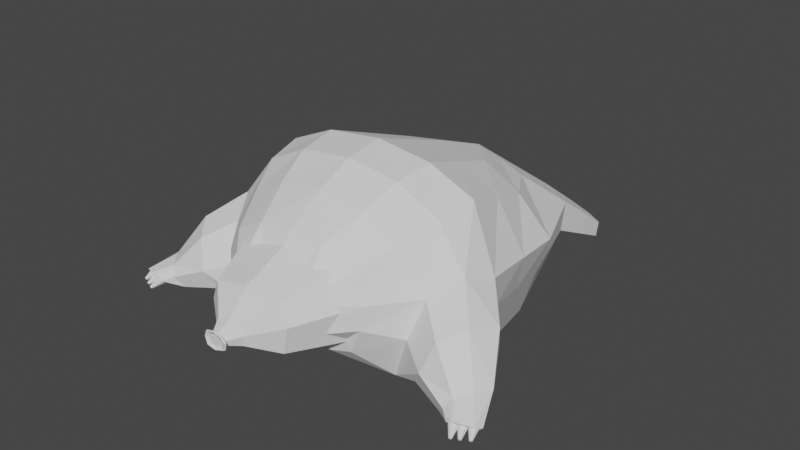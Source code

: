 # Source: mole.blend  (saved by Blender 2.91.10; exported with 4.5.12 LTS)
import bpy
from mathutils import Matrix  # noqa: F401  (used for matrix-valued properties, if any)

bpy.ops.wm.read_factory_settings(use_empty=True)
scene = bpy.context.scene
scene.name = 'Scene'

# ---- collections
col_collection = bpy.data.collections.new('Collection'); scene.collection.children.link(col_collection)

# ---- world
world_world = bpy.data.worlds.new('World'); scene.world = world_world
world_world.use_nodes = True; world_world.node_tree.nodes.clear()
_N = world_world.node_tree.nodes; _L = world_world.node_tree.links
n0 = _N.new('ShaderNodeOutputWorld'); n0.name = 'World Output'; n0.location = (300, 300)
n1 = _N.new('ShaderNodeBackground'); n1.name = 'Background'; n1.location = (10, 300)
n1.inputs[0].default_value = (0.05088, 0.05088, 0.05088, 1.0)
_L.new(n1.outputs[0], n0.inputs[0])
n0.is_active_output = True
world_world.color = (0.05088, 0.05088, 0.05088)
world_world.use_sun_shadow = False
world_world.sun_shadow_jitter_overblur = 0.0

# ---- meshes
me_cube_001 = bpy.data.meshes.new('Cube.001')
me_cube_001.from_pydata([(-0.7777, -2.358, -0.3338), (-0.7871, -2.364, 0.574), (-0.692, 1.239, -0.6828), (-0.6495, 0.8398, 0.4886), (0.004263, 1.406, -0.6828), (0.004289, 0.8589, 0.7035), (0.001328, -2.387, -0.4657), (-0.002201, -2.386, 0.8014), (-1.309, -1.212, -1.0), (-1.273, -0.9888, 1.035), (0.002463, -1.001, 1.381), (0.001602, -1.236, -1.0), (-0.9386, -2.376, 0.2695), (-0.9839, 1.342, 0.04726), (0.001328, -2.774, 0.2303), (0.003269, 1.632, 0.04726), (-1.664, -1.118, 0.3152), (-1.045, 0.1901, 0.6125), (-1.074, 0.3048, -0.9703), (0.003218, 0.2041, 0.9583), (0.00255, 0.3956, -0.9703), (-1.46, 0.2489, 0.1435), (-1.179, -1.522, -0.8887), (0.001528, -1.475, 1.314), (0.001528, -1.537, -0.8887), (-1.179, -1.469, 0.9682), (-1.568, -1.512, 0.458), (-1.011, -1.929, -0.7433), (0.001432, -1.898, 1.114), (0.001432, -1.935, -0.7433), (-1.011, -1.896, 0.7678), (-1.362, -1.87, 0.2855), (-0.9053, 1.398, -0.3901), (0.001328, -2.774, -0.1261), (0.003196, 1.632, -0.3901), (-1.537, -0.9213, -0.1826), (-0.927, -2.385, -0.01158), (-1.291, 0.2748, -0.3436), (-1.249, -2.035, -0.1574), (-0.3409, 1.406, -0.6828), (-0.4248, -2.375, 0.7687), (-0.3165, 0.8426, 0.6154), (-0.4859, -2.374, -0.4183), (-0.7379, -1.234, -1.0), (-0.7015, -1.001, 1.293), (-0.5238, 1.632, 0.04726), (-0.4622, -2.761, 0.288), (-0.5594, 0.2025, 0.8702), (-0.5876, 0.3933, -0.9703), (-0.6661, -1.536, -0.8887), (-0.6661, -1.475, 1.226), (-0.5727, -1.935, -0.7433), (-0.5727, -1.898, 1.026), (-0.4965, -2.769, -0.05573), (-0.4808, 1.632, -0.3901), (-1.048, 1.748, -0.2496), (-0.9915, 1.789, -0.5647), (-0.7166, 1.957, -0.2496), (-0.6857, 1.957, -0.5647), (-1.075, 2.044, -0.4702), (-1.035, 2.073, -0.694), (-0.8394, 2.192, -0.4702), (-0.8174, 2.192, -0.694), (-1.879, -1.294, -0.3009), (-1.735, -1.422, -0.6869), (-1.91, -1.884, 0.1694), (-2.044, -1.552, 0.08092), (-1.577, -1.795, -0.7138), (-1.705, -2.149, 0.06254), (-2.419, -2.318, -0.5163), (-1.445, -2.136, -0.5174), (-1.591, -2.264, -0.2917), (-1.191, -0.4538, -0.9854), (0.00284, -0.3982, 1.17), (0.002076, -0.4202, -0.9854), (-1.159, -0.3993, 0.8237), (-1.562, -0.4347, 0.2294), (-1.414, -0.3232, -0.2631), (-0.6304, -0.3991, 1.081), (-0.6628, -0.4204, -0.9854), (-2.16, -1.777, -0.4578), (-2.07, -1.857, -0.6391), (-2.179, -2.145, -0.3143), (-2.263, -1.938, -0.3413), (-1.972, -2.09, -0.6473), (-2.051, -2.31, -0.3469), (-2.419, -2.318, -0.5163), (-1.889, -2.302, -0.5874), (-1.98, -2.382, -0.4549), (-2.351, -2.309, -0.5853), (-2.268, -2.465, -0.4618), (-2.389, -2.423, -0.472), (-2.214, -2.354, -0.5884), (-2.149, -2.472, -0.4742), (-2.091, -2.399, -0.5656), (-2.091, -2.468, -0.5152), (-2.351, -2.309, -0.5853), (-2.268, -2.465, -0.4618), (-2.389, -2.423, -0.472), (-2.214, -2.354, -0.5884), (-2.149, -2.472, -0.4742), (-2.226, -2.421, -0.5214), (-2.091, -2.399, -0.5656), (-2.091, -2.468, -0.5152), (-2.383, -2.351, -0.4687), (-2.406, -2.476, -0.5779), (-2.345, -2.377, -0.4548), (-2.395, -2.483, -0.5739), (-2.302, -2.385, -0.4725), (-2.382, -2.486, -0.579), (-2.278, -2.371, -0.5113), (-2.375, -2.481, -0.5902), (-2.288, -2.343, -0.5486), (-2.378, -2.473, -0.6009), (-2.326, -2.317, -0.5624), (-2.389, -2.466, -0.6049), (-2.369, -2.309, -0.5448), (-2.402, -2.464, -0.5998), (-2.393, -2.323, -0.5059), (-2.408, -2.468, -0.5886), (-2.286, -2.396, -0.4753), (-2.308, -2.52, -0.5846), (-2.248, -2.421, -0.4615), (-2.297, -2.528, -0.5806), (-2.204, -2.429, -0.4792), (-2.285, -2.53, -0.5857), (-2.181, -2.415, -0.518), (-2.278, -2.526, -0.5968), (-2.191, -2.387, -0.5553), (-2.281, -2.518, -0.6076), (-2.229, -2.362, -0.5691), (-2.292, -2.511, -0.6115), (-2.272, -2.354, -0.5514), (-2.304, -2.508, -0.6065), (-2.296, -2.368, -0.5126), (-2.311, -2.512, -0.5953), (-2.199, -2.429, -0.4828), (-2.221, -2.554, -0.592), (-2.161, -2.454, -0.4689), (-2.21, -2.561, -0.588), (-2.117, -2.462, -0.4866), (-2.198, -2.563, -0.5931), (-2.094, -2.448, -0.5254), (-2.191, -2.559, -0.6042), (-2.104, -2.42, -0.5627), (-2.194, -2.551, -0.615), (-2.141, -2.395, -0.5765), (-2.205, -2.544, -0.619), (-2.185, -2.387, -0.5589), (-2.217, -2.541, -0.6139), (-2.209, -2.401, -0.52), (-2.224, -2.545, -0.6027)], [], [(21, 17, 3, 13), (46, 40, 1, 12), (52, 30, 1, 40), (51, 29, 6, 42), (45, 41, 5, 15), (79, 74, 11, 43), (78, 75, 9, 44), (26, 25, 9, 16), (31, 26, 65, 68), (54, 45, 15, 34), (53, 46, 12, 36), (45, 54, 58, 57), (37, 21, 13, 32), (77, 76, 21, 37), (41, 3, 17, 47), (39, 4, 20, 48), (76, 75, 17, 21), (26, 16, 66, 65), (31, 30, 25, 26), (43, 11, 24, 49), (44, 9, 25, 50), (12, 1, 30, 31), (36, 12, 31, 38), (49, 24, 29, 51), (50, 25, 30, 52), (35, 8, 64, 63), (0, 36, 38, 27), (72, 77, 37, 18), (18, 37, 32, 2), (42, 53, 36, 0), (39, 54, 34, 4), (27, 38, 71, 70), (2, 32, 54, 39), (6, 33, 53, 42), (23, 50, 52, 28), (22, 49, 51, 27), (10, 44, 50, 23), (8, 43, 49, 22), (2, 39, 48, 18), (5, 41, 47, 19), (33, 14, 46, 53), (32, 13, 55, 56), (73, 78, 44, 10), (72, 79, 43, 8), (13, 3, 41, 45), (27, 51, 42, 0), (28, 52, 40, 7), (14, 7, 40, 46), (58, 56, 60, 62), (13, 45, 57, 55), (54, 32, 56, 58), (60, 59, 61, 62), (56, 55, 59, 60), (57, 58, 62, 61), (55, 57, 61, 59), (70, 71, 88, 87), (65, 66, 83, 82), (71, 68, 85, 88), (63, 64, 81, 80), (38, 31, 68, 71), (8, 22, 67, 64), (16, 35, 63, 66), (22, 27, 70, 67), (18, 48, 79, 72), (19, 47, 78, 73), (8, 35, 77, 72), (16, 9, 75, 76), (35, 16, 76, 77), (47, 17, 75, 78), (48, 20, 74, 79), (88, 85, 93, 95), (80, 81, 89, 69), (81, 84, 92, 89), (87, 88, 95, 94), (67, 70, 87, 84), (68, 65, 82, 85), (66, 63, 80, 83), (64, 67, 84, 81), (89, 92, 99, 96), (94, 95, 103, 102), (90, 91, 98, 97), (93, 90, 97, 100), (83, 80, 69, 91), (84, 87, 94, 92), (85, 82, 90, 93), (82, 83, 91, 90), (101, 97, 98, 86), (103, 100, 97, 101), (102, 103, 101, 99), (99, 101, 86, 96), (69, 89, 96, 86), (95, 93, 100, 103), (91, 69, 86, 98), (92, 94, 102, 99), (104, 105, 107, 106), (106, 107, 109, 108), (108, 109, 111, 110), (110, 111, 113, 112), (112, 113, 115, 114), (114, 115, 117, 116), (107, 105, 119, 117, 115, 113, 111, 109), (116, 117, 119, 118), (118, 119, 105, 104), (104, 106, 108, 110, 112, 114, 116, 118), (120, 121, 123, 122), (122, 123, 125, 124), (124, 125, 127, 126), (126, 127, 129, 128), (128, 129, 131, 130), (130, 131, 133, 132), (123, 121, 135, 133, 131, 129, 127, 125), (132, 133, 135, 134), (134, 135, 121, 120), (120, 122, 124, 126, 128, 130, 132, 134), (136, 137, 139, 138), (138, 139, 141, 140), (140, 141, 143, 142), (142, 143, 145, 144), (144, 145, 147, 146), (146, 147, 149, 148), (139, 137, 151, 149, 147, 145, 143, 141), (148, 149, 151, 150), (150, 151, 137, 136), (136, 138, 140, 142, 144, 146, 148, 150)])
_uv = me_cube_001.uv_layers.new(name='CarteUV')
_uv.uv.foreach_set('vector', [0.5, 0.204, 0.625, 0.204, 0.625, 0.25, 0.5, 0.25, 0.5, 0.9454, 0.625, 0.9454, 0.625, 1.0, 0.5, 1.0, 0.8204, 0.7023, 0.875, 0.7023, 0.875, 0.75, 0.8204, 0.75, 0.1796, 0.7023, 0.25, 0.7023, 0.25, 0.75, 0.1796, 0.75, 0.5, 0.3046, 0.625, 0.3046, 0.625, 0.375, 0.5, 0.375, 0.1796, 0.5855, 0.25, 0.5855, 0.25, 0.625, 0.1796, 0.625, 0.8204, 0.5855, 0.875, 0.5855, 0.875, 0.625, 0.8204, 0.625, 0.5, 0.0914, 0.625, 0.0914, 0.625, 0.125, 0.5, 0.125, 0.5, 0.04768, 0.5, 0.0914, 0.5, 0.0914, 0.5, 0.04768, 0.4453, 0.3046, 0.5, 0.3046, 0.5, 0.375, 0.4453, 0.375, 0.4453, 0.9454, 0.5, 0.9454, 0.5, 1.0, 0.4453, 1.0, 0.5, 0.3046, 0.4453, 0.3046, 0.4453, 0.3046, 0.5, 0.3046, 0.4453, 0.204, 0.5, 0.204, 0.5, 0.25, 0.4453, 0.25, 0.4453, 0.1645, 0.5, 0.1645, 0.5, 0.204, 0.4453, 0.204, 0.8204, 0.5, 0.875, 0.5, 0.875, 0.546, 0.8204, 0.546, 0.1796, 0.5, 0.25, 0.5, 0.25, 0.546, 0.1796, 0.546, 0.5, 0.1645, 0.625, 0.1645, 0.625, 0.204, 0.5, 0.204, 0.5, 0.0914, 0.5, 0.125, 0.5, 0.125, 0.5, 0.0914, 0.5, 0.04768, 0.625, 0.04768, 0.625, 0.0914, 0.5, 0.0914, 0.1796, 0.625, 0.25, 0.625, 0.25, 0.6586, 0.1796, 0.6586, 0.8204, 0.625, 0.875, 0.625, 0.875, 0.6586, 0.8204, 0.6586, 0.5, 0.0, 0.625, 0.0, 0.625, 0.04768, 0.5, 0.04768, 0.4453, 0.0, 0.5, 0.0, 0.5, 0.04768, 0.4453, 0.04768, 0.1796, 0.6586, 0.25, 0.6586, 0.25, 0.7023, 0.1796, 0.7023, 0.8204, 0.6586, 0.875, 0.6586, 0.875, 0.7023, 0.8204, 0.7023, 0.4453, 0.125, 0.375, 0.125, 0.375, 0.125, 0.4453, 0.125, 0.375, 0.0, 0.4453, 0.0, 0.4453, 0.04768, 0.375, 0.04768, 0.375, 0.1645, 0.4453, 0.1645, 0.4453, 0.204, 0.375, 0.204, 0.375, 0.204, 0.4453, 0.204, 0.4453, 0.25, 0.375, 0.25, 0.375, 0.9454, 0.4453, 0.9454, 0.4453, 1.0, 0.375, 1.0, 0.375, 0.3046, 0.4453, 0.3046, 0.4453, 0.375, 0.375, 0.375, 0.375, 0.04768, 0.4453, 0.04768, 0.4453, 0.04768, 0.375, 0.04768, 0.375, 0.25, 0.4453, 0.25, 0.4453, 0.3046, 0.375, 0.3046, 0.375, 0.875, 0.4453, 0.875, 0.4453, 0.9454, 0.375, 0.9454, 0.75, 0.6586, 0.8204, 0.6586, 0.8204, 0.7023, 0.75, 0.7023, 0.125, 0.6586, 0.1796, 0.6586, 0.1796, 0.7023, 0.125, 0.7023, 0.75, 0.625, 0.8204, 0.625, 0.8204, 0.6586, 0.75, 0.6586, 0.125, 0.625, 0.1796, 0.625, 0.1796, 0.6586, 0.125, 0.6586, 0.125, 0.5, 0.1796, 0.5, 0.1796, 0.546, 0.125, 0.546, 0.75, 0.5, 0.8204, 0.5, 0.8204, 0.546, 0.75, 0.546, 0.4453, 0.875, 0.5, 0.875, 0.5, 0.9454, 0.4453, 0.9454, 0.4453, 0.25, 0.5, 0.25, 0.5, 0.25, 0.4453, 0.25, 0.75, 0.5855, 0.8204, 0.5855, 0.8204, 0.625, 0.75, 0.625, 0.125, 0.5855, 0.1796, 0.5855, 0.1796, 0.625, 0.125, 0.625, 0.5, 0.25, 0.625, 0.25, 0.625, 0.3046, 0.5, 0.3046, 0.125, 0.7023, 0.1796, 0.7023, 0.1796, 0.75, 0.125, 0.75, 0.75, 0.7023, 0.8204, 0.7023, 0.8204, 0.75, 0.75, 0.75, 0.5, 0.875, 0.625, 0.875, 0.625, 0.9454, 0.5, 0.9454, 0.4453, 0.3046, 0.4453, 0.25, 0.4453, 0.25, 0.4453, 0.3046, 0.5, 0.25, 0.5, 0.3046, 0.5, 0.3046, 0.5, 0.25, 0.4453, 0.3046, 0.4453, 0.25, 0.4453, 0.25, 0.4453, 0.3046, 0.4453, 0.25, 0.5, 0.25, 0.5, 0.3046, 0.4453, 0.3046, 0.4453, 0.25, 0.5, 0.25, 0.5, 0.25, 0.4453, 0.25, 0.5, 0.3046, 0.4453, 0.3046, 0.4453, 0.3046, 0.5, 0.3046, 0.5, 0.25, 0.5, 0.3046, 0.5, 0.3046, 0.5, 0.25, 0.375, 0.04768, 0.4453, 0.04768, 0.4453, 0.04768, 0.375, 0.04768, 0.5, 0.0914, 0.5, 0.125, 0.5, 0.125, 0.5, 0.0914, 0.4453, 0.04768, 0.5, 0.04768, 0.5, 0.04768, 0.4453, 0.04768, 0.4453, 0.125, 0.375, 0.125, 0.375, 0.125, 0.4453, 0.125, 0.4453, 0.04768, 0.5, 0.04768, 0.5, 0.04768, 0.4453, 0.04768, 0.125, 0.625, 0.125, 0.6586, 0.125, 0.6586, 0.125, 0.625, 0.5, 0.125, 0.4453, 0.125, 0.4453, 0.125, 0.5, 0.125, 0.125, 0.6586, 0.125, 0.7023, 0.125, 0.7023, 0.125, 0.6586, 0.125, 0.546, 0.1796, 0.546, 0.1796, 0.5855, 0.125, 0.5855, 0.75, 0.546, 0.8204, 0.546, 0.8204, 0.5855, 0.75, 0.5855, 0.375, 0.125, 0.4453, 0.125, 0.4453, 0.1645, 0.375, 0.1645, 0.5, 0.125, 0.625, 0.125, 0.625, 0.1645, 0.5, 0.1645, 0.4453, 0.125, 0.5, 0.125, 0.5, 0.1645, 0.4453, 0.1645, 0.8204, 0.546, 0.875, 0.546, 0.875, 0.5855, 0.8204, 0.5855, 0.1796, 0.546, 0.25, 0.546, 0.25, 0.5855, 0.1796, 0.5855, 0.4453, 0.04768, 0.5, 0.04768, 0.5, 0.04768, 0.4453, 0.04768, 0.4453, 0.125, 0.375, 0.125, 0.375, 0.125, 0.4453, 0.125, 0.125, 0.625, 0.125, 0.6586, 0.125, 0.6586, 0.125, 0.625, 0.375, 0.04768, 0.4453, 0.04768, 0.4453, 0.04768, 0.375, 0.04768, 0.125, 0.6586, 0.125, 0.7023, 0.125, 0.7023, 0.125, 0.6586, 0.5, 0.04768, 0.5, 0.0914, 0.5, 0.0914, 0.5, 0.04768, 0.5, 0.125, 0.4453, 0.125, 0.4453, 0.125, 0.5, 0.125, 0.125, 0.625, 0.125, 0.6586, 0.125, 0.6586, 0.125, 0.625, 0.125, 0.625, 0.125, 0.6586, 0.125, 0.6586, 0.125, 0.625, 0.375, 0.04768, 0.4453, 0.04768, 0.4453, 0.04768, 0.375, 0.04768, 0.5, 0.0914, 0.5, 0.125, 0.5, 0.125, 0.5, 0.0914, 0.5, 0.04768, 0.5, 0.0914, 0.5, 0.0914, 0.5, 0.04768, 0.5, 0.125, 0.4453, 0.125, 0.4453, 0.125, 0.5, 0.125, 0.125, 0.6586, 0.125, 0.7023, 0.125, 0.7023, 0.125, 0.6586, 0.5, 0.04768, 0.5, 0.0914, 0.5, 0.0914, 0.5, 0.04768, 0.5, 0.0914, 0.5, 0.125, 0.5, 0.125, 0.5, 0.0914, 0.4453, 0.0914, 0.5, 0.0914, 0.5, 0.125, 0.4453, 0.125, 0.4453, 0.04768, 0.5, 0.04768, 0.5, 0.0914, 0.4453, 0.0914, 0.375, 0.04768, 0.4453, 0.04768, 0.4453, 0.0914, 0.375, 0.0914, 0.375, 0.0914, 0.4453, 0.0914, 0.4453, 0.125, 0.375, 0.125, 0.4453, 0.125, 0.375, 0.125, 0.375, 0.125, 0.4453, 0.125, 0.4453, 0.04768, 0.5, 0.04768, 0.5, 0.04768, 0.4453, 0.04768, 0.5, 0.125, 0.4453, 0.125, 0.4453, 0.125, 0.5, 0.125, 0.125, 0.6586, 0.125, 0.7023, 0.125, 0.7023, 0.125, 0.6586, 1.128, -0.03611, 1.128, 0.4639, 0.6124, 0.4639, 0.6124, -0.03611, 0.6124, -0.03611, 0.6124, 0.4639, -0.3021, 0.4639, -0.1028, -0.03611, -0.1028, -0.03611, -0.3021, 0.4639, -0.2096, 0.4639, -0.2096, -0.03611, -0.2096, -0.03611, -0.2096, 0.4639, 0.3719, 0.4639, 0.3719, -0.03611, 0.3719, -0.03611, 0.3719, 0.4639, 0.2469, 0.4639, 0.2469, -0.03611, 0.2469, -0.03611, 0.2469, 0.4639, 0.9034, 0.4639, 0.9034, -0.03611, -0.3459, -0.9367, -0.5156, -0.8664, -0.6853, -0.9367, -0.7556, -1.106, -0.6853, -1.276, -0.5156, -1.346, -0.3459, -1.276, -0.2756, -1.106, 0.9034, -0.03611, 0.9034, 0.4639, 1.177, 0.4639, 1.068, -0.03611, 1.068, -0.03611, 1.177, 0.4639, 0.8346, 0.4639, 0.8346, -0.03611, -0.01564, -0.8664, 0.1541, -0.9367, 0.2244, -1.106, 0.1541, -1.276, -0.01564, -1.346, -0.1853, -1.276, -0.2556, -1.106, -0.1853, -0.9367, 1.128, -0.03611, 1.128, 0.4639, 0.6124, 0.4639, 0.6124, -0.03611, 0.6124, -0.03611, 0.6124, 0.4639, -0.3021, 0.4639, -0.1028, -0.03611, -0.1028, -0.03611, -0.3021, 0.4639, -0.2096, 0.4639, -0.2096, -0.03611, -0.2096, -0.03611, -0.2096, 0.4639, 0.3719, 0.4639, 0.3719, -0.03611, 0.3719, -0.03611, 0.3719, 0.4639, 0.2469, 0.4639, 0.2469, -0.03611, 0.2469, -0.03611, 0.2469, 0.4639, 0.9034, 0.4639, 0.9034, -0.03611, -0.3459, -0.9367, -0.5156, -0.8664, -0.6853, -0.9367, -0.7556, -1.106, -0.6853, -1.276, -0.5156, -1.346, -0.3459, -1.276, -0.2756, -1.106, 0.9034, -0.03611, 0.9034, 0.4639, 1.177, 0.4639, 1.068, -0.03611, 1.068, -0.03611, 1.177, 0.4639, 0.8346, 0.4639, 0.8346, -0.03611, -0.01564, -0.8664, 0.1541, -0.9367, 0.2244, -1.106, 0.1541, -1.276, -0.01564, -1.346, -0.1853, -1.276, -0.2556, -1.106, -0.1853, -0.9367, 1.128, -0.03611, 1.128, 0.4639, 0.6124, 0.4639, 0.6124, -0.03611, 0.6124, -0.03611, 0.6124, 0.4639, -0.3021, 0.4639, -0.1028, -0.03611, -0.1028, -0.03611, -0.3021, 0.4639, -0.2096, 0.4639, -0.2096, -0.03611, -0.2096, -0.03611, -0.2096, 0.4639, 0.3719, 0.4639, 0.3719, -0.03611, 0.3719, -0.03611, 0.3719, 0.4639, 0.2469, 0.4639, 0.2469, -0.03611, 0.2469, -0.03611, 0.2469, 0.4639, 0.9034, 0.4639, 0.9034, -0.03611, -0.3459, -0.9367, -0.5156, -0.8664, -0.6853, -0.9367, -0.7556, -1.106, -0.6853, -1.276, -0.5156, -1.346, -0.3459, -1.276, -0.2756, -1.106, 0.9034, -0.03611, 0.9034, 0.4639, 1.177, 0.4639, 1.068, -0.03611, 1.068, -0.03611, 1.177, 0.4639, 0.8346, 0.4639, 0.8346, -0.03611, -0.01564, -0.8664, 0.1541, -0.9367, 0.2244, -1.106, 0.1541, -1.276, -0.01564, -1.346, -0.1853, -1.276, -0.2556, -1.106, -0.1853, -0.9367])
me_cube_001.use_remesh_fix_poles = True
me_cube_001.use_remesh_preserve_attributes = False
me_cube_001.use_mirror_vertex_groups = False
me_cube_001.update()
me_cube_002 = bpy.data.meshes.new('Cube.002')
me_cube_002.from_pydata([(0.3743, -2.46, -2.286), (0.3654, -2.471, -1.692), (0.1053, -1.841, -2.344), (0.1882, -1.858, -1.484), (1.245, -2.437, -2.221), (1.178, -2.482, -1.671), (1.525, -1.802, -2.274), (1.41, -1.86, -1.465), (0.7814, -1.849, -2.415), (0.7752, -1.844, -1.352), (0.7915, -2.465, -2.361), (0.7871, -2.462, -1.597), (0.269, -2.461, -1.936), (0.03052, -1.845, -1.887), (1.64, -1.801, -1.843), (1.313, -2.445, -1.899), (0.7627, -1.847, -1.888), (0.5771, -2.702, -2.014), (0.614, -2.706, -1.921), (0.9771, -2.696, -2.0), (0.9509, -2.693, -2.124), (0.7773, -2.704, -2.177), (0.7756, -2.702, -1.885), (0.6174, -2.702, -2.149), (0.9252, -2.71, -1.913)], [], [(12, 1, 3, 13), (16, 9, 7, 14), (14, 7, 5, 15), (15, 5, 24, 19), (8, 6, 4, 10), (9, 3, 1, 11), (7, 9, 11, 5), (2, 8, 10, 0), (0, 10, 21, 23), (13, 3, 9, 16), (2, 13, 16, 8), (4, 15, 19, 20), (12, 0, 23, 17), (6, 14, 15, 4), (8, 16, 14, 6), (0, 12, 13, 2), (1, 12, 17, 18), (10, 4, 20, 21), (5, 11, 22, 24), (11, 1, 18, 22)])
_uv = me_cube_002.uv_layers.new(name='CarteUV')
_uv.uv.foreach_set('vector', [0.5, 0.0, 0.625, 0.0, 0.625, 0.25, 0.5, 0.25, 0.5, 0.375, 0.625, 0.375, 0.625, 0.5, 0.5, 0.5, 0.5, 0.5, 0.625, 0.5, 0.625, 0.75, 0.5, 0.75, 0.5, 0.75, 0.625, 0.75, 0.625, 0.75, 0.5, 0.75, 0.25, 0.5, 0.375, 0.5, 0.375, 0.75, 0.25, 0.75, 0.75, 0.5, 0.875, 0.5, 0.875, 0.75, 0.75, 0.75, 0.625, 0.5, 0.75, 0.5, 0.75, 0.75, 0.625, 0.75, 0.125, 0.5, 0.25, 0.5, 0.25, 0.75, 0.125, 0.75, 0.125, 0.75, 0.25, 0.75, 0.25, 0.75, 0.125, 0.75, 0.5, 0.25, 0.625, 0.25, 0.625, 0.375, 0.5, 0.375, 0.375, 0.25, 0.5, 0.25, 0.5, 0.375, 0.375, 0.375, 0.375, 0.75, 0.5, 0.75, 0.5, 0.75, 0.375, 0.75, 0.5, 0.0, 0.375, 0.0, 0.375, 0.0, 0.5, 0.0, 0.375, 0.5, 0.5, 0.5, 0.5, 0.75, 0.375, 0.75, 0.375, 0.375, 0.5, 0.375, 0.5, 0.5, 0.375, 0.5, 0.375, 0.0, 0.5, 0.0, 0.5, 0.25, 0.375, 0.25, 0.625, 0.0, 0.5, 0.0, 0.5, 0.0, 0.625, 0.0, 0.25, 0.75, 0.375, 0.75, 0.375, 0.75, 0.25, 0.75, 0.625, 0.75, 0.75, 0.75, 0.75, 0.75, 0.625, 0.75, 0.75, 0.75, 0.875, 0.75, 0.875, 0.75, 0.75, 0.75])
me_cube_002.use_remesh_fix_poles = True
me_cube_002.use_remesh_preserve_attributes = False
me_cube_002.use_mirror_vertex_groups = False
me_cube_002.update()
me_cube_003 = bpy.data.meshes.new('Cube.003')
me_cube_003.from_pydata([(0.668, -2.838, -2.024), (0.5771, -2.702, -2.014), (0.614, -2.706, -1.921), (0.9771, -2.696, -2.0), (0.9509, -2.693, -2.124), (0.7773, -2.704, -2.177), (0.7756, -2.702, -1.885), (0.6174, -2.702, -2.149), (0.9252, -2.71, -1.913), (0.6877, -2.84, -1.974), (0.8817, -2.835, -2.017), (0.8677, -2.833, -2.083), (0.7749, -2.839, -2.111), (0.774, -2.838, -1.955), (0.6896, -2.838, -2.096), (0.854, -2.842, -1.97), (0.6284, -2.89, -2.02), (0.6765, -2.86, -2.025), (0.6947, -2.862, -1.979), (0.8738, -2.857, -2.018), (0.8608, -2.856, -2.079), (0.7752, -2.861, -2.105), (0.7744, -2.861, -1.961), (0.6964, -2.86, -2.091), (0.8481, -2.864, -1.975), (0.6373, -2.912, -2.021), (0.6553, -2.893, -1.952), (0.919, -2.885, -2.009), (0.8999, -2.883, -2.099), (0.7738, -2.891, -2.138), (0.7726, -2.89, -1.925), (0.6577, -2.89, -2.117), (0.8812, -2.896, -1.946), (0.683, -2.893, -2.023), (0.6625, -2.915, -1.957), (0.9106, -2.907, -2.011), (0.8926, -2.906, -2.095), (0.7741, -2.913, -2.132), (0.7729, -2.912, -1.932), (0.6649, -2.912, -2.112), (0.8751, -2.917, -1.951), (0.6998, -2.895, -1.98), (0.8645, -2.89, -2.016), (0.8526, -2.889, -2.072), (0.7738, -2.894, -2.097), (0.7731, -2.893, -1.964), (0.7013, -2.893, -2.084), (0.8409, -2.897, -1.977), (0.7715, -2.894, -2.031)], [], [(2, 1, 0, 9), (5, 4, 11, 12), (7, 5, 12, 14), (3, 8, 15, 10), (9, 0, 17, 18), (12, 11, 20, 21), (14, 12, 21, 23), (10, 15, 24, 19), (1, 7, 14, 0), (8, 6, 13, 15), (6, 2, 9, 13), (4, 3, 10, 11), (23, 21, 29, 31), (19, 24, 32, 27), (20, 19, 27, 28), (22, 18, 26, 30), (0, 14, 23, 17), (15, 13, 22, 24), (13, 9, 18, 22), (11, 10, 19, 20), (28, 27, 35, 36), (30, 26, 34, 38), (32, 30, 38, 40), (16, 31, 39, 25), (21, 20, 28, 29), (18, 17, 16, 26), (17, 23, 31, 16), (24, 22, 30, 32), (25, 39, 46, 33), (34, 25, 33, 41), (37, 36, 43, 44), (39, 37, 44, 46), (27, 32, 40, 35), (31, 29, 37, 39), (29, 28, 36, 37), (26, 16, 25, 34), (48, 45, 41, 33), (42, 47, 45, 48), (43, 42, 48, 44), (44, 48, 33, 46), (40, 38, 45, 47), (38, 34, 41, 45), (36, 35, 42, 43), (35, 40, 47, 42)])
_uv = me_cube_003.uv_layers.new(name='CarteUV')
_uv.uv.foreach_set('vector', [0.625, 0.0, 0.5, 0.0, 0.5, 0.0, 0.625, 0.0, 0.25, 0.75, 0.375, 0.75, 0.375, 0.75, 0.25, 0.75, 0.125, 0.75, 0.25, 0.75, 0.25, 0.75, 0.125, 0.75, 0.5, 0.75, 0.625, 0.75, 0.625, 0.75, 0.5, 0.75, 0.625, 0.0, 0.5, 0.0, 0.5, 0.0, 0.625, 0.0, 0.25, 0.75, 0.375, 0.75, 0.375, 0.75, 0.25, 0.75, 0.125, 0.75, 0.25, 0.75, 0.25, 0.75, 0.125, 0.75, 0.5, 0.75, 0.625, 0.75, 0.625, 0.75, 0.5, 0.75, 0.5, 0.0, 0.375, 0.0, 0.375, 0.0, 0.5, 0.0, 0.625, 0.75, 0.75, 0.75, 0.75, 0.75, 0.625, 0.75, 0.75, 0.75, 0.875, 0.75, 0.875, 0.75, 0.75, 0.75, 0.375, 0.75, 0.5, 0.75, 0.5, 0.75, 0.375, 0.75, 0.125, 0.75, 0.25, 0.75, 0.25, 0.75, 0.125, 0.75, 0.5, 0.75, 0.625, 0.75, 0.625, 0.75, 0.5, 0.75, 0.375, 0.75, 0.5, 0.75, 0.5, 0.75, 0.375, 0.75, 0.75, 0.75, 0.875, 0.75, 0.875, 0.75, 0.75, 0.75, 0.5, 0.0, 0.375, 0.0, 0.375, 0.0, 0.5, 0.0, 0.625, 0.75, 0.75, 0.75, 0.75, 0.75, 0.625, 0.75, 0.75, 0.75, 0.875, 0.75, 0.875, 0.75, 0.75, 0.75, 0.375, 0.75, 0.5, 0.75, 0.5, 0.75, 0.375, 0.75, 0.375, 0.75, 0.5, 0.75, 0.5, 0.75, 0.375, 0.75, 0.75, 0.75, 0.875, 0.75, 0.875, 0.75, 0.75, 0.75, 0.625, 0.75, 0.75, 0.75, 0.75, 0.75, 0.625, 0.75, 0.5, 0.0, 0.375, 0.0, 0.375, 0.0, 0.5, 0.0, 0.25, 0.75, 0.375, 0.75, 0.375, 0.75, 0.25, 0.75, 0.625, 0.0, 0.5, 0.0, 0.5, 0.0, 0.625, 0.0, 0.5, 0.0, 0.375, 0.0, 0.375, 0.0, 0.5, 0.0, 0.625, 0.75, 0.75, 0.75, 0.75, 0.75, 0.625, 0.75, 0.5, 0.0, 0.375, 0.0, 0.375, 0.0, 0.5, 0.0, 0.625, 0.0, 0.5, 0.0, 0.5, 0.0, 0.625, 0.0, 0.25, 0.75, 0.375, 0.75, 0.375, 0.75, 0.25, 0.75, 0.125, 0.75, 0.25, 0.75, 0.25, 0.75, 0.125, 0.75, 0.5, 0.75, 0.625, 0.75, 0.625, 0.75, 0.5, 0.75, 0.125, 0.75, 0.25, 0.75, 0.25, 0.75, 0.125, 0.75, 0.25, 0.75, 0.375, 0.75, 0.375, 0.75, 0.25, 0.75, 0.625, 0.0, 0.5, 0.0, 0.5, 0.0, 0.625, 0.0, 0.5, 0.875, 0.625, 0.875, 0.625, 1.0, 0.5, 1.0, 0.5, 0.75, 0.625, 0.75, 0.625, 0.875, 0.5, 0.875, 0.375, 0.75, 0.5, 0.75, 0.5, 0.875, 0.375, 0.875, 0.375, 0.875, 0.5, 0.875, 0.5, 1.0, 0.375, 1.0, 0.625, 0.75, 0.75, 0.75, 0.75, 0.75, 0.625, 0.75, 0.75, 0.75, 0.875, 0.75, 0.875, 0.75, 0.75, 0.75, 0.375, 0.75, 0.5, 0.75, 0.5, 0.75, 0.375, 0.75, 0.5, 0.75, 0.625, 0.75, 0.625, 0.75, 0.5, 0.75])
me_cube_003.use_remesh_fix_poles = True
me_cube_003.use_remesh_preserve_attributes = False
me_cube_003.use_mirror_vertex_groups = False
me_cube_003.update()

# ---- objects
ob_cube = bpy.data.objects.new('Cube', me_cube_001)
ob_cube_001 = bpy.data.objects.new('Cube.001', me_cube_002)
ob_cube_002 = bpy.data.objects.new('Cube.002', me_cube_003)

# ---- transforms, parenting, visibility, modifiers, constraints
ob_cube.location = (0.0, 0.0, 1.813)
ob_cube.scale = (1.863, 1.863, 1.863)
ob_cube.lineart.crease_threshold = 0.0
_m = ob_cube.modifiers.new('Miroir', 'MIRROR')
_m.offset_u = -0.01282
_m.offset_v = -0.0641
_m.merge_threshold = 0.506
ob_cube_001.location = (-1.446, -1.04, 5.648)
ob_cube_001.scale = (1.863, 1.863, 1.863)
ob_cube_001.lineart.crease_threshold = 0.0
ob_cube_002.location = (-1.446, -1.04, 5.648)
ob_cube_002.scale = (1.863, 1.863, 1.863)
ob_cube_002.lineart.crease_threshold = 0.0

# ---- collection membership
col_collection.objects.link(ob_cube)
col_collection.objects.link(ob_cube_001)
col_collection.objects.link(ob_cube_002)

# ---- scene / render settings (as saved in the file)
scene.frame_start = 1; scene.frame_end = 250; scene.frame_set(1)
scene.render.engine = 'BLENDER_EEVEE_NEXT'
scene.cycles.use_denoising = False
scene.cycles.samples = 128
scene.cycles.sampling_pattern = 'TABULATED_SOBOL'
scene.cycles.use_adaptive_sampling = False
scene.cycles.use_light_tree = False
scene.view_settings.view_transform = 'Filmic'
bpy.context.view_layer.update()

# ---- added for rendering (the .blend has no active camera and no usable light): camera, sun
cam_auto = bpy.data.cameras.new('AutoCamera')
cam_auto.lens = 50.0
cam_auto.sensor_width = 36.0
cam_auto.clip_end = 1000.0
ob_auto_camera = bpy.data.objects.new('AutoCamera', cam_auto)
scene.collection.objects.link(ob_auto_camera)
ob_auto_camera.location = (13.4883, -17.3816, 12.9578)
ob_auto_camera.rotation_euler = (1.09748, -7.21219e-08, 0.694738)
scene.camera = ob_auto_camera
light_auto_sun = bpy.data.lights.new('AutoSun', 'SUN')
light_auto_sun.energy = 3.0
light_auto_sun.angle = 0.0523599
ob_auto_sun = bpy.data.objects.new('AutoSun', light_auto_sun)
scene.collection.objects.link(ob_auto_sun)
ob_auto_sun.rotation_euler = (0.872665, 0.174533, 0.523599)
bpy.context.view_layer.update()
